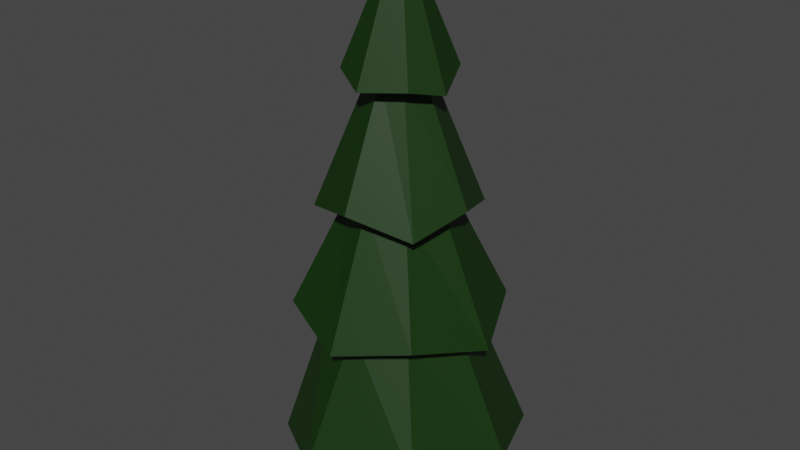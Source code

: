 # Source: PineTree.blend  (saved by Blender 2.80.75; exported with 4.5.12 LTS)
import bpy
from mathutils import Matrix  # noqa: F401  (used for matrix-valued properties, if any)

bpy.ops.wm.read_factory_settings(use_empty=True)
scene = bpy.context.scene
scene.name = 'Scene'

# ---- collections
col_collection = bpy.data.collections.new('Collection'); scene.collection.children.link(col_collection)

# ---- materials (node trees are filled in below, after node groups)
mat_material_002 = bpy.data.materials.new('Material.002')
mat_material_002.use_transparent_shadow = False
mat_material_001 = bpy.data.materials.new('Material.001')
mat_material_001.use_transparent_shadow = False

# ---- material node trees
mat_material_002.use_nodes = True; mat_material_002.node_tree.nodes.clear()
_N = mat_material_002.node_tree.nodes; _L = mat_material_002.node_tree.links
n0 = _N.new('ShaderNodeOutputMaterial'); n0.name = 'Material Output'; n0.location = (300, 300)
n1 = _N.new('ShaderNodeBsdfPrincipled'); n1.name = 'Principled BSDF'; n1.location = (10, 300)
n1.distribution = 'GGX'
n1.subsurface_method = 'BURLEY'
n1.inputs[0].default_value = (0.004929, 0.03106, 0.0009395, 1.0)
n1.inputs[3].default_value = 1.45
n1.inputs[27].default_value = (0.0, 0.0, 0.0, 1.0)
n1.inputs[28].default_value = 1.0
_L.new(n1.outputs[0], n0.inputs[0])
n0.is_active_output = True
mat_material_001.use_nodes = True; mat_material_001.node_tree.nodes.clear()
_N = mat_material_001.node_tree.nodes; _L = mat_material_001.node_tree.links
n0 = _N.new('ShaderNodeOutputMaterial'); n0.name = 'Material Output'; n0.location = (300, 300)
n1 = _N.new('ShaderNodeBsdfPrincipled'); n1.name = 'Principled BSDF'; n1.location = (10, 300)
n1.distribution = 'GGX'
n1.subsurface_method = 'BURLEY'
n1.inputs[0].default_value = (0.004422, 0.003814, 0.001782, 1.0)
n1.inputs[3].default_value = 1.45
n1.inputs[27].default_value = (0.0, 0.0, 0.0, 1.0)
n1.inputs[28].default_value = 1.0
_L.new(n1.outputs[0], n0.inputs[0])
n0.is_active_output = True

# ---- world
world_world = bpy.data.worlds.new('World'); scene.world = world_world
world_world.use_nodes = True; world_world.node_tree.nodes.clear()
_N = world_world.node_tree.nodes; _L = world_world.node_tree.links
n0 = _N.new('ShaderNodeOutputWorld'); n0.name = 'World Output'; n0.location = (300, 300)
n1 = _N.new('ShaderNodeBackground'); n1.name = 'Background'; n1.location = (10, 300)
n1.inputs[0].default_value = (0.05088, 0.05088, 0.05088, 1.0)
_L.new(n1.outputs[0], n0.inputs[0])
n0.is_active_output = True
world_world.color = (0.05088, 0.05088, 0.05088)
world_world.use_sun_shadow = False
world_world.sun_shadow_jitter_overblur = 0.0

# ---- meshes
me_cylinder_003 = bpy.data.meshes.new('Cylinder.003')
me_cylinder_003.from_pydata([(0.0, 1.0, -1.0), (-6.978e-09, 0.06337, 1.0), (0.7071, 0.7071, -1.0), (0.04481, 0.04481, 1.0), (1.0, -4.371e-08, -1.0), (0.06337, 4.208e-09, 1.0), (0.7071, -0.7071, -1.0), (0.04481, -0.04481, 1.0), (-8.742e-08, -1.0, -1.0), (-1.252e-08, -0.06337, 1.0), (-0.7071, -0.7071, -1.0), (-0.04481, -0.04481, 1.0), (-1.0, 1.192e-08, -1.0), (-0.06337, 7.734e-09, 1.0), (-0.7071, 0.7071, -1.0), (-0.04481, 0.04481, 1.0), (-3.489e-09, 0.5317, 0.0), (0.376, 0.376, 0.0), (0.5317, -1.975e-08, 0.0), (0.376, -0.376, 0.0), (-4.997e-08, -0.5317, 0.0), (-0.376, -0.376, 0.0), (-0.5317, 9.829e-09, 0.0), (-0.376, 0.376, 0.0), (-5.234e-09, 0.2975, 0.5), (0.2104, 0.2104, 0.5), (0.2975, -7.771e-09, 0.5), (0.2104, -0.2104, 0.5), (-3.124e-08, -0.2975, 0.5), (-0.2104, -0.2104, 0.5), (-0.2975, 8.782e-09, 0.5), (-0.2104, 0.2104, 0.5), (0.5415, 0.5415, -0.5), (0.7658, -3.173e-08, -0.5), (0.5415, -0.5415, -0.5), (-6.87e-08, -0.7658, -0.5), (-0.5415, -0.5415, -0.5), (-0.7658, 1.088e-08, -0.5), (-0.5415, 0.5415, -0.5), (-1.745e-09, 0.7658, -0.5), (-1.242e-09, 0.5821, 0.5152), (0.4116, 0.4116, 0.5152), (0.5919, -0.0464, 0.4544), (0.4224, -0.4004, 0.4883), (-0.03381, -0.6036, 0.4708), (-0.4116, -0.4116, 0.5152), (-0.5872, -0.02764, 0.4786), (-0.4116, 0.4116, 0.5152), (0.6165, 0.6083, -0.04812), (0.8438, -3.572e-08, 0.01451), (0.6505, -0.5958, -0.05592), (-7.014e-08, -0.8438, 0.01451), (-0.6078, -0.6371, -0.03989), (-0.8438, 1.123e-08, 0.01451), (-0.6104, 0.61, -0.0643), (3.633e-09, 0.8438, 0.01451), (0.0632, 1.14, -0.5146), (0.807, 0.807, -0.4743), (1.144, 0.02123, -0.5599), (0.807, -0.807, -0.4743), (0.04675, -1.155, -0.5358), (-0.807, -0.807, -0.4743), (-1.112, -0.04257, -0.5571), (-0.807, 0.807, -0.4743), (1.076, 0.8807, -1.073), (1.376, 0.05016, -1.045), (0.9967, -0.9968, -1.003), (-0.1552, -1.35, -1.065), (-0.866, -0.9252, -1.078), (-1.34, -0.02878, -1.003), (-0.9393, 0.9392, -1.003), (0.08443, 1.288, -1.086)], [], [(40, 1, 3, 41), (41, 3, 5, 42), (42, 5, 7, 43), (43, 7, 9, 44), (44, 9, 11, 45), (45, 11, 13, 46), (3, 1, 15, 13, 11, 9, 7, 5), (46, 13, 15, 47), (47, 15, 1, 40), (0, 2, 4, 6, 8, 10, 12, 14), (63, 23, 16, 56), (62, 22, 23, 63), (61, 21, 22, 62), (60, 20, 21, 61), (59, 19, 20, 60), (58, 18, 19, 59), (57, 17, 18, 58), (56, 16, 17, 57), (54, 31, 24, 55), (53, 30, 31, 54), (52, 29, 30, 53), (51, 28, 29, 52), (50, 27, 28, 51), (49, 26, 27, 50), (48, 25, 26, 49), (55, 24, 25, 48), (71, 39, 32, 64), (64, 32, 33, 65), (65, 33, 34, 66), (66, 34, 35, 67), (67, 35, 36, 68), (68, 36, 37, 69), (69, 37, 38, 70), (70, 38, 39, 71), (31, 47, 40, 24), (30, 46, 47, 31), (29, 45, 46, 30), (28, 44, 45, 29), (27, 43, 44, 28), (26, 42, 43, 27), (25, 41, 42, 26), (24, 40, 41, 25), (16, 55, 48, 17), (17, 48, 49, 18), (18, 49, 50, 19), (19, 50, 51, 20), (20, 51, 52, 21), (21, 52, 53, 22), (22, 53, 54, 23), (23, 54, 55, 16), (39, 56, 57, 32), (32, 57, 58, 33), (33, 58, 59, 34), (34, 59, 60, 35), (35, 60, 61, 36), (36, 61, 62, 37), (37, 62, 63, 38), (38, 63, 56, 39), (14, 70, 71, 0), (12, 69, 70, 14), (10, 68, 69, 12), (8, 67, 68, 10), (6, 66, 67, 8), (4, 65, 66, 6), (2, 64, 65, 4), (0, 71, 64, 2)])
_uv = me_cylinder_003.uv_layers.new(name='UVMap')
_uv.uv.foreach_set('vector', [1.0, 0.8788, 1.0, 1.0, 0.875, 1.0, 0.875, 0.8788, 0.875, 0.8788, 0.875, 1.0, 0.75, 1.0, 0.75, 0.8788, 0.75, 0.8788, 0.75, 1.0, 0.625, 1.0, 0.625, 0.8788, 0.625, 0.8788, 0.625, 1.0, 0.5, 1.0, 0.5, 0.8788, 0.5, 0.8788, 0.5, 1.0, 0.375, 1.0, 0.375, 0.8788, 0.375, 0.8788, 0.375, 1.0, 0.25, 1.0, 0.25, 0.8788, 0.4197, 0.4197, 0.25, 0.49, 0.08029, 0.4197, 0.01, 0.25, 0.08029, 0.08029, 0.25, 0.01, 0.4197, 0.08029, 0.49, 0.25, 0.25, 0.8788, 0.25, 1.0, 0.125, 1.0, 0.125, 0.8788, 0.125, 0.8788, 0.125, 1.0, 0.0, 1.0, 0.0, 0.8788, 0.75, 0.49, 0.9197, 0.4197, 0.99, 0.25, 0.9197, 0.08029, 0.75, 0.01, 0.5803, 0.08029, 0.51, 0.25, 0.5803, 0.4197, 0.125, 0.6314, 0.125, 0.75, 0.0, 0.75, 0.0, 0.6314, 0.25, 0.6314, 0.25, 0.75, 0.125, 0.75, 0.125, 0.6314, 0.375, 0.6314, 0.375, 0.75, 0.25, 0.75, 0.25, 0.6314, 0.5, 0.6314, 0.5, 0.75, 0.375, 0.75, 0.375, 0.6314, 0.625, 0.6314, 0.625, 0.75, 0.5, 0.75, 0.5, 0.6314, 0.75, 0.6314, 0.75, 0.75, 0.625, 0.75, 0.625, 0.6314, 0.875, 0.6314, 0.875, 0.75, 0.75, 0.75, 0.75, 0.6314, 1.0, 0.6314, 1.0, 0.75, 0.875, 0.75, 0.875, 0.6314, 0.125, 0.7536, 0.125, 0.875, 0.0, 0.875, 0.0, 0.7536, 0.25, 0.7536, 0.25, 0.875, 0.125, 0.875, 0.125, 0.7536, 0.375, 0.7536, 0.375, 0.875, 0.25, 0.875, 0.25, 0.7536, 0.5, 0.7536, 0.5, 0.875, 0.375, 0.875, 0.375, 0.7536, 0.625, 0.7536, 0.625, 0.875, 0.5, 0.875, 0.5, 0.7536, 0.75, 0.7536, 0.75, 0.875, 0.625, 0.875, 0.625, 0.7536, 0.875, 0.7536, 0.875, 0.875, 0.75, 0.875, 0.75, 0.7536, 1.0, 0.7536, 1.0, 0.875, 0.875, 0.875, 0.875, 0.7536, 1.0, 0.5037, 1.0, 0.625, 0.875, 0.625, 0.875, 0.5037, 0.875, 0.5037, 0.875, 0.625, 0.75, 0.625, 0.75, 0.5037, 0.75, 0.5037, 0.75, 0.625, 0.625, 0.625, 0.625, 0.5037, 0.625, 0.5037, 0.625, 0.625, 0.5, 0.625, 0.5, 0.5037, 0.5, 0.5037, 0.5, 0.625, 0.375, 0.625, 0.375, 0.5037, 0.375, 0.5037, 0.375, 0.625, 0.25, 0.625, 0.25, 0.5037, 0.25, 0.5037, 0.25, 0.625, 0.125, 0.625, 0.125, 0.5037, 0.125, 0.5037, 0.125, 0.625, 0.0, 0.625, 0.0, 0.5037, 0.125, 0.875, 0.125, 0.8788, 0.0, 0.8788, 0.0, 0.875, 0.25, 0.875, 0.25, 0.8788, 0.125, 0.8788, 0.125, 0.875, 0.375, 0.875, 0.375, 0.8788, 0.25, 0.8788, 0.25, 0.875, 0.5, 0.875, 0.5, 0.8788, 0.375, 0.8788, 0.375, 0.875, 0.625, 0.875, 0.625, 0.8788, 0.5, 0.8788, 0.5, 0.875, 0.75, 0.875, 0.75, 0.8788, 0.625, 0.8788, 0.625, 0.875, 0.875, 0.875, 0.875, 0.8788, 0.75, 0.8788, 0.75, 0.875, 1.0, 0.875, 1.0, 0.8788, 0.875, 0.8788, 0.875, 0.875, 1.0, 0.75, 1.0, 0.7536, 0.875, 0.7536, 0.875, 0.75, 0.875, 0.75, 0.875, 0.7536, 0.75, 0.7536, 0.75, 0.75, 0.75, 0.75, 0.75, 0.7536, 0.625, 0.7536, 0.625, 0.75, 0.625, 0.75, 0.625, 0.7536, 0.5, 0.7536, 0.5, 0.75, 0.5, 0.75, 0.5, 0.7536, 0.375, 0.7536, 0.375, 0.75, 0.375, 0.75, 0.375, 0.7536, 0.25, 0.7536, 0.25, 0.75, 0.25, 0.75, 0.25, 0.7536, 0.125, 0.7536, 0.125, 0.75, 0.125, 0.75, 0.125, 0.7536, 0.0, 0.7536, 0.0, 0.75, 1.0, 0.625, 1.0, 0.6314, 0.875, 0.6314, 0.875, 0.625, 0.875, 0.625, 0.875, 0.6314, 0.75, 0.6314, 0.75, 0.625, 0.75, 0.625, 0.75, 0.6314, 0.625, 0.6314, 0.625, 0.625, 0.625, 0.625, 0.625, 0.6314, 0.5, 0.6314, 0.5, 0.625, 0.5, 0.625, 0.5, 0.6314, 0.375, 0.6314, 0.375, 0.625, 0.375, 0.625, 0.375, 0.6314, 0.25, 0.6314, 0.25, 0.625, 0.25, 0.625, 0.25, 0.6314, 0.125, 0.6314, 0.125, 0.625, 0.125, 0.625, 0.125, 0.6314, 0.0, 0.6314, 0.0, 0.625, 0.125, 0.5, 0.125, 0.5037, 0.0, 0.5037, 0.0, 0.5, 0.25, 0.5, 0.25, 0.5037, 0.125, 0.5037, 0.125, 0.5, 0.375, 0.5, 0.375, 0.5037, 0.25, 0.5037, 0.25, 0.5, 0.5, 0.5, 0.5, 0.5037, 0.375, 0.5037, 0.375, 0.5, 0.625, 0.5, 0.625, 0.5037, 0.5, 0.5037, 0.5, 0.5, 0.75, 0.5, 0.75, 0.5037, 0.625, 0.5037, 0.625, 0.5, 0.875, 0.5, 0.875, 0.5037, 0.75, 0.5037, 0.75, 0.5, 1.0, 0.5, 1.0, 0.5037, 0.875, 0.5037, 0.875, 0.5])
me_cylinder_003.materials.append(mat_material_002)
me_cylinder_003.use_remesh_preserve_volume = False
me_cylinder_003.use_remesh_preserve_attributes = False
me_cylinder_003.use_mirror_vertex_groups = False
me_cylinder_003.update()
me_cylinder_004 = bpy.data.meshes.new('Cylinder.004')
me_cylinder_004.from_pydata([(0.0, 1.0, -1.0), (0.0, 1.0, 1.0), (0.7071, 0.7071, -1.0), (0.7071, 0.7071, 1.0), (1.0, -4.371e-08, -1.0), (1.0, -4.371e-08, 1.0), (0.7071, -0.7071, -1.0), (0.7071, -0.7071, 1.0), (-8.742e-08, -1.0, -1.0), (-8.742e-08, -1.0, 1.0), (-0.7071, -0.7071, -1.0), (-0.7071, -0.7071, 1.0), (-1.0, 1.192e-08, -1.0), (-1.0, 1.192e-08, 1.0), (-0.7071, 0.7071, -1.0), (-0.7071, 0.7071, 1.0)], [], [(0, 1, 3, 2), (2, 3, 5, 4), (4, 5, 7, 6), (6, 7, 9, 8), (8, 9, 11, 10), (10, 11, 13, 12), (3, 1, 15, 13, 11, 9, 7, 5), (12, 13, 15, 14), (14, 15, 1, 0), (0, 2, 4, 6, 8, 10, 12, 14)])
_uv = me_cylinder_004.uv_layers.new(name='UVMap')
_uv.uv.foreach_set('vector', [1.0, 0.5, 1.0, 1.0, 0.875, 1.0, 0.875, 0.5, 0.875, 0.5, 0.875, 1.0, 0.75, 1.0, 0.75, 0.5, 0.75, 0.5, 0.75, 1.0, 0.625, 1.0, 0.625, 0.5, 0.625, 0.5, 0.625, 1.0, 0.5, 1.0, 0.5, 0.5, 0.5, 0.5, 0.5, 1.0, 0.375, 1.0, 0.375, 0.5, 0.375, 0.5, 0.375, 1.0, 0.25, 1.0, 0.25, 0.5, 0.4197, 0.4197, 0.25, 0.49, 0.08029, 0.4197, 0.01, 0.25, 0.08029, 0.08029, 0.25, 0.01, 0.4197, 0.08029, 0.49, 0.25, 0.25, 0.5, 0.25, 1.0, 0.125, 1.0, 0.125, 0.5, 0.125, 0.5, 0.125, 1.0, 0.0, 1.0, 0.0, 0.5, 0.75, 0.49, 0.9197, 0.4197, 0.99, 0.25, 0.9197, 0.08029, 0.75, 0.01, 0.5803, 0.08029, 0.51, 0.25, 0.5803, 0.4197])
me_cylinder_004.materials.append(mat_material_001)
me_cylinder_004.materials.append(None)
me_cylinder_004.use_remesh_preserve_volume = False
me_cylinder_004.use_remesh_preserve_attributes = False
me_cylinder_004.use_mirror_vertex_groups = False
me_cylinder_004.update()

# ---- objects
ob_cylinder = bpy.data.objects.new('Cylinder', me_cylinder_003)
ob_cylinder_001 = bpy.data.objects.new('Cylinder.001', me_cylinder_004)

# ---- transforms, parenting, visibility, modifiers, constraints
ob_cylinder.location = (0.0, 0.0, 0.0)
ob_cylinder.scale = (1.0, 1.0, 2.59)
ob_cylinder.lineart.crease_threshold = 0.0
ob_cylinder_001.location = (0.0, 0.0, -2.89)
ob_cylinder_001.scale = (0.2202, 0.2802, 0.4302)
ob_cylinder_001.lineart.crease_threshold = 0.0

# ---- collection membership
col_collection.objects.link(ob_cylinder)
col_collection.objects.link(ob_cylinder_001)

# ---- scene / render settings (as saved in the file)
scene.frame_start = 1; scene.frame_end = 250; scene.frame_set(1)
scene.render.engine = 'BLENDER_EEVEE_NEXT'
scene.cycles.use_denoising = False
scene.cycles.samples = 128
scene.cycles.sampling_pattern = 'TABULATED_SOBOL'
scene.cycles.use_adaptive_sampling = False
scene.cycles.use_light_tree = False
scene.view_settings.view_transform = 'Filmic'
bpy.context.view_layer.update()

# ---- added for rendering (the .blend has no active camera and no usable light): camera, sun
cam_auto = bpy.data.cameras.new('AutoCamera')
cam_auto.lens = 50.0
cam_auto.sensor_width = 36.0
cam_auto.clip_end = 1000.0
ob_auto_camera = bpy.data.objects.new('AutoCamera', cam_auto)
scene.collection.objects.link(ob_auto_camera)
ob_auto_camera.location = (6.51196, -7.82406, 4.83022)
ob_auto_camera.rotation_euler = (1.09748, -7.21219e-08, 0.694738)
scene.camera = ob_auto_camera
light_auto_sun = bpy.data.lights.new('AutoSun', 'SUN')
light_auto_sun.energy = 3.0
light_auto_sun.angle = 0.0523599
ob_auto_sun = bpy.data.objects.new('AutoSun', light_auto_sun)
scene.collection.objects.link(ob_auto_sun)
ob_auto_sun.rotation_euler = (0.872665, 0.174533, 0.523599)
bpy.context.view_layer.update()
